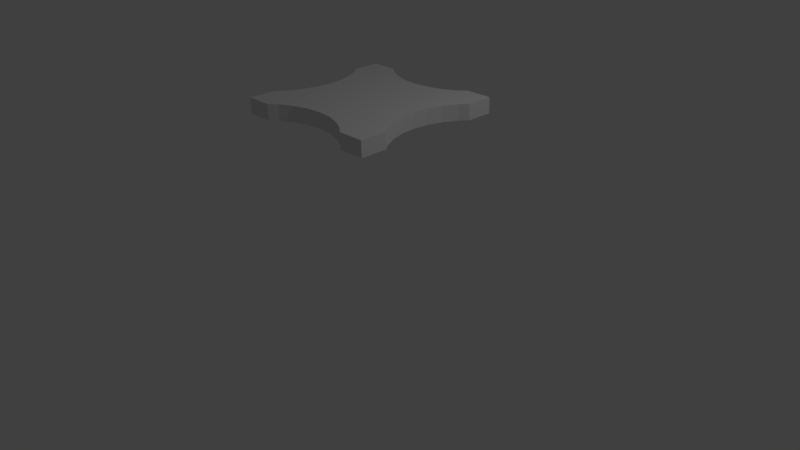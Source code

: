 # Source: platte10.blend  (saved by Blender 2.77.0; exported with 4.5.12 LTS)
import bpy
from mathutils import Matrix  # noqa: F401  (used for matrix-valued properties, if any)

bpy.ops.wm.read_factory_settings(use_empty=True)
scene = bpy.context.scene
scene.name = 'Scene'

# ---- collections
col_collection_1 = bpy.data.collections.new('Collection 1'); scene.collection.children.link(col_collection_1)

# ---- materials (node trees are filled in below, after node groups)
mat_material = bpy.data.materials.new('Material')
mat_material.alpha_threshold = 0.0
mat_material.use_transparent_shadow = False
mat_material.roughness = 0.5
mat_material.line_color = (0.0, 0.0, 0.0, 1.0)

# ---- material node trees

# ---- world
world_world = bpy.data.worlds.new('World'); scene.world = world_world
world_world.color = (0.05088, 0.05088, 0.05088)
world_world.use_sun_shadow = False
world_world.sun_shadow_jitter_overblur = 0.0
world_world.cycles.sampling_method = 'MANUAL'

# ---- cameras
cam_camera = bpy.data.cameras.new('Camera')
cam_camera.clip_end = 100.0
cam_camera.lens = 35.0
cam_camera.sensor_width = 32.0
cam_camera.sensor_height = 18.0
cam_camera.ortho_scale = 7.314
cam_camera.dof.focus_distance = 0.0
cam_camera.dof.aperture_fstop = 128.0

# ---- lights
light_lamp = bpy.data.lights.new('Lamp', 'POINT')
light_lamp.transmission_factor = 0.0
light_lamp.cutoff_distance = 30.0
light_lamp.energy = 100.0
light_lamp.shadow_buffer_clip_start = 1.001
light_lamp.shadow_soft_size = 0.1
light_lamp.shadow_maximum_resolution = 0.006
light_lamp.use_absolute_resolution = True

# ---- meshes
me_cube = bpy.data.meshes.new('Cube')
me_cube.from_pydata([(1.0, 1.0, -1.0), (1.0, 0.6548, -1.0), (0.9185, 0.5556, -1.0), (0.8261, 0.3827, -1.0), (0.7692, 0.1951, -1.0), (0.75, 9.656e-07, -1.0), (0.7692, -0.1951, -1.0), (0.8261, -0.3827, -1.0), (0.9185, -0.5556, -1.0), (1.0, -0.6548, -1.0), (1.0, -1.0, -1.0), (0.6548, -1.0, -1.0), (0.5556, -0.9185, -1.0), (0.3827, -0.8261, -1.0), (0.1951, -0.7692, -1.0), (0.0, -0.75, -1.0), (-0.1951, -0.7692, -1.0), (-0.3827, -0.8261, -1.0), (-0.5556, -0.9185, -1.0), (-0.6548, -1.0, -1.0), (-1.0, -1.0, -1.0), (-1.0, -0.6548, -1.0), (-0.9185, -0.5556, -1.0), (-0.8261, -0.3827, -1.0), (-0.7692, -0.1951, -1.0), (-0.75, 7.55e-08, -1.0), (-0.7692, 0.1951, -1.0), (-0.8261, 0.3827, -1.0), (-0.9185, 0.5556, -1.0), (-1.0, 0.6548, -1.0), (-1.0, 1.0, -1.0), (-0.6548, 1.0, -1.0), (-0.5556, 0.9185, -1.0), (-0.3827, 0.8261, -1.0), (-0.1951, 0.7692, -1.0), (-3.258e-07, 0.75, -1.0), (0.1951, 0.7692, -1.0), (0.3827, 0.8261, -1.0), (0.5556, 0.9185, -1.0), (0.6548, 1.0, -1.0), (1.0, 1.0, 1.0), (0.6548, 1.0, 1.0), (1.0, 0.6548, 1.0), (0.9185, 0.5556, 1.0), (0.8261, 0.3827, 1.0), (0.7692, 0.1951, 1.0), (0.75, 9.656e-07, 1.0), (0.7692, -0.1951, 1.0), (0.8261, -0.3827, 1.0), (0.9185, -0.5556, 1.0), (1.0, -0.6548, 1.0), (1.0, -1.0, 1.0), (0.6548, -1.0, 1.0), (0.5556, -0.9185, 1.0), (0.3827, -0.8261, 1.0), (0.1951, -0.7692, 1.0), (0.0, -0.75, 1.0), (-0.1951, -0.7692, 1.0), (-0.3827, -0.8261, 1.0), (-0.5556, -0.9185, 1.0), (-0.6548, -1.0, 1.0), (-1.0, -1.0, 1.0), (-1.0, -0.6548, 1.0), (-1.0, 0.6548, 1.0), (-1.0, 1.0, 1.0), (-0.6548, 1.0, 1.0), (-0.5556, 0.9185, 1.0), (-0.3827, 0.8261, 1.0), (-0.1951, 0.7692, 1.0), (-3.258e-07, 0.75, 1.0), (0.1951, 0.7692, 1.0), (0.3827, 0.8261, 1.0), (0.5556, 0.9185, 1.0), (-0.9185, 0.5556, 1.0), (-0.8261, 0.3827, 1.0), (-0.7692, 0.1951, 1.0), (-0.75, 7.55e-08, 1.0), (-0.7692, -0.1951, 1.0), (-0.8261, -0.3827, 1.0), (-0.9185, -0.5556, 1.0)], [], [(0, 1, 2, 3, 4, 5, 6, 7, 8, 9, 10, 11, 12, 13, 14, 15, 16, 17, 18, 19, 20, 21, 22, 23, 24, 25, 26, 27, 28, 29, 30, 31, 32, 33, 34, 35, 36, 37, 38, 39), (40, 0, 39, 41), (0, 40, 42, 1), (1, 42, 43, 2), (3, 2, 43, 44), (4, 3, 44, 45), (5, 4, 45, 46), (6, 5, 46, 47), (7, 6, 47, 48), (8, 7, 48, 49), (50, 9, 8, 49), (50, 51, 10, 9), (10, 51, 52, 11), (11, 52, 53, 12), (13, 12, 53, 54), (14, 13, 54, 55), (15, 14, 55, 56), (16, 15, 56, 57), (17, 16, 57, 58), (18, 17, 58, 59), (60, 19, 18, 59), (60, 61, 20, 19), (20, 61, 62, 21), (63, 64, 30, 29), (31, 30, 64, 65), (31, 65, 66, 32), (33, 32, 66, 67), (34, 33, 67, 68), (35, 34, 68, 69), (36, 35, 69, 70), (37, 36, 70, 71), (38, 37, 71, 72), (41, 39, 38, 72), (40, 41, 72, 71, 70, 69, 68, 67, 66, 65, 64, 63, 73, 74, 75, 76, 77, 78, 79, 62, 61, 60, 59, 58, 57, 56, 55, 54, 53, 52, 51, 50, 49, 48, 47, 46, 45, 44, 43, 42), (63, 29, 28, 73), (28, 27, 74, 73), (27, 26, 75, 74), (26, 25, 76, 75), (25, 24, 77, 76), (24, 23, 78, 77), (23, 22, 79, 78), (21, 62, 79, 22)])
me_cube.materials.append(mat_material)
me_cube.use_remesh_preserve_volume = False
me_cube.use_remesh_preserve_attributes = False
me_cube.use_mirror_vertex_groups = False
me_cube.update()

# ---- objects
ob_cube = bpy.data.objects.new('Cube', me_cube)
ob_lamp = bpy.data.objects.new('Lamp', light_lamp)
ob_camera = bpy.data.objects.new('Camera', cam_camera)

# ---- transforms, parenting, visibility, modifiers, constraints
ob_cube.location = (0.0, 0.0, 2.0)
ob_cube.scale = (1.0, 1.0, 0.1)
ob_cube.lock_rotations_4d = False
ob_cube.empty_display_type = 'ARROWS'
ob_cube.lineart.crease_threshold = 0.0
ob_lamp.location = (4.076, 1.005, 5.904)
ob_lamp.rotation_euler = (0.6503, 0.05522, 1.866)
ob_lamp.lock_rotations_4d = False
ob_lamp.empty_display_type = 'ARROWS'
ob_lamp.color = (0.0, 0.0, 0.0, 0.0)
ob_lamp.lineart.crease_threshold = 0.0
ob_camera.location = (7.481, -6.508, 5.344)
ob_camera.rotation_euler = (1.109, 0.01082, 0.8149)
ob_camera.lock_rotations_4d = False
ob_camera.empty_display_type = 'ARROWS'
ob_camera.color = (0.0, 0.0, 0.0, 0.0)
ob_camera.display_type = 'WIRE'
ob_camera.lineart.crease_threshold = 0.0

# ---- collection membership
col_collection_1.objects.link(ob_cube)
col_collection_1.objects.link(ob_lamp)
col_collection_1.objects.link(ob_camera)

# ---- scene / render settings (as saved in the file)
scene.camera = ob_camera
scene.frame_start = 1; scene.frame_end = 250; scene.frame_set(1)
scene.render.engine = 'BLENDER_EEVEE_NEXT'
scene.render.resolution_percentage = 50
scene.render.dither_intensity = 0.0
scene.cycles.use_denoising = False
scene.cycles.samples = 128
scene.cycles.sampling_pattern = 'TABULATED_SOBOL'
scene.cycles.light_sampling_threshold = 0.0
scene.cycles.use_adaptive_sampling = False
scene.cycles.use_light_tree = False
scene.cycles.blur_glossy = 0.0
scene.cycles.sample_clamp_indirect = 0.0
scene.view_settings.view_transform = 'Standard'
bpy.context.view_layer.update()
